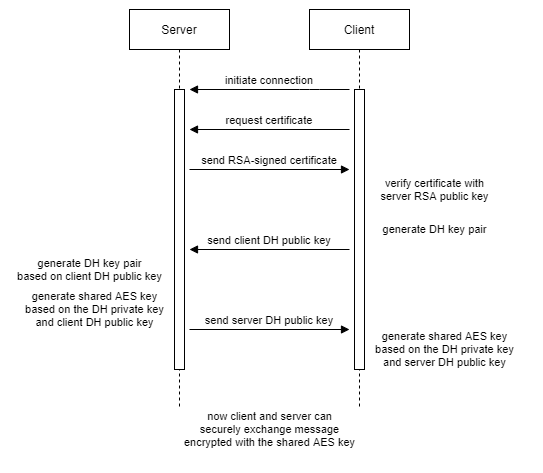

The diagram above was exported from draw.io. Its source (the exported page's mxGraphModel, read from the mxfile embedded in the PNG):
<mxGraphModel dx="496" dy="281" grid="1" gridSize="10" guides="1" tooltips="1" connect="1" arrows="1" fold="1" page="1" pageScale="1" pageWidth="850" pageHeight="1100" math="0" shadow="0">
  <root>
    <mxCell id="0" />
    <mxCell id="1" parent="0" />
    <mxCell id="3nuBFxr9cyL0pnOWT2aG-1" value="Server" style="shape=umlLifeline;perimeter=lifelinePerimeter;container=1;collapsible=0;recursiveResize=0;rounded=0;shadow=0;strokeWidth=1;" parent="1" vertex="1">
      <mxGeometry x="120" y="80" width="100" height="400" as="geometry" />
    </mxCell>
    <mxCell id="3nuBFxr9cyL0pnOWT2aG-2" value="" style="points=[];perimeter=orthogonalPerimeter;rounded=0;shadow=0;strokeWidth=1;" parent="3nuBFxr9cyL0pnOWT2aG-1" vertex="1">
      <mxGeometry x="45" y="80" width="10" height="280" as="geometry" />
    </mxCell>
    <mxCell id="3nuBFxr9cyL0pnOWT2aG-5" value="Client" style="shape=umlLifeline;perimeter=lifelinePerimeter;container=1;collapsible=0;recursiveResize=0;rounded=0;shadow=0;strokeWidth=1;" parent="1" vertex="1">
      <mxGeometry x="300" y="80" width="100" height="400" as="geometry" />
    </mxCell>
    <mxCell id="3nuBFxr9cyL0pnOWT2aG-6" value="" style="points=[];perimeter=orthogonalPerimeter;rounded=0;shadow=0;strokeWidth=1;" parent="3nuBFxr9cyL0pnOWT2aG-5" vertex="1">
      <mxGeometry x="45" y="80" width="10" height="280" as="geometry" />
    </mxCell>
    <mxCell id="3nuBFxr9cyL0pnOWT2aG-8" value="initiate connection" style="verticalAlign=bottom;endArrow=block;shadow=0;strokeWidth=1;" parent="1" edge="1">
      <mxGeometry relative="1" as="geometry">
        <mxPoint x="340" y="160" as="sourcePoint" />
        <mxPoint x="180" y="160" as="targetPoint" />
        <Array as="points">
          <mxPoint x="300" y="160" />
        </Array>
      </mxGeometry>
    </mxCell>
    <mxCell id="3nuBFxr9cyL0pnOWT2aG-9" value="request certificate" style="verticalAlign=bottom;endArrow=block;entryX=1;entryY=0;shadow=0;strokeWidth=1;" parent="1" edge="1">
      <mxGeometry relative="1" as="geometry">
        <mxPoint x="340" y="200" as="sourcePoint" />
        <mxPoint x="180" y="200.00000000000006" as="targetPoint" />
      </mxGeometry>
    </mxCell>
    <mxCell id="vSED8KYlgrVcxhdjEwZJ-2" value="send RSA-signed certificate" style="verticalAlign=bottom;endArrow=block;entryX=1;entryY=0;shadow=0;strokeWidth=1;" parent="1" edge="1">
      <mxGeometry relative="1" as="geometry">
        <mxPoint x="180" y="240.00000000000006" as="sourcePoint" />
        <mxPoint x="340" y="240" as="targetPoint" />
      </mxGeometry>
    </mxCell>
    <mxCell id="vSED8KYlgrVcxhdjEwZJ-3" value="verify certificate with&lt;br&gt;server RSA public key" style="text;html=1;align=center;verticalAlign=middle;resizable=0;points=[];autosize=1;strokeColor=none;fontSize=11;" parent="1" vertex="1">
      <mxGeometry x="365" y="245" width="120" height="30" as="geometry" />
    </mxCell>
    <mxCell id="O-QTBC1fiJ0oVF7jcoaE-3" value="send client DH public key" style="verticalAlign=bottom;endArrow=block;entryX=1;entryY=0;shadow=0;strokeWidth=1;" parent="1" edge="1">
      <mxGeometry relative="1" as="geometry">
        <mxPoint x="340" y="320" as="sourcePoint" />
        <mxPoint x="180" y="320.00000000000006" as="targetPoint" />
      </mxGeometry>
    </mxCell>
    <mxCell id="O-QTBC1fiJ0oVF7jcoaE-4" value="generate DH key pair" style="text;html=1;align=center;verticalAlign=middle;resizable=0;points=[];autosize=1;strokeColor=none;fontSize=11;" parent="1" vertex="1">
      <mxGeometry x="365" y="290" width="120" height="20" as="geometry" />
    </mxCell>
    <mxCell id="O-QTBC1fiJ0oVF7jcoaE-5" value="generate DH key pair&lt;br&gt;based on client DH public key" style="text;html=1;align=center;verticalAlign=middle;resizable=0;points=[];autosize=1;strokeColor=none;fontSize=11;" parent="1" vertex="1">
      <mxGeometry y="325" width="160" height="30" as="geometry" />
    </mxCell>
    <mxCell id="O-QTBC1fiJ0oVF7jcoaE-7" value="send server DH public key" style="verticalAlign=bottom;endArrow=block;entryX=1;entryY=0;shadow=0;strokeWidth=1;" parent="1" edge="1">
      <mxGeometry relative="1" as="geometry">
        <mxPoint x="180" y="400.00000000000006" as="sourcePoint" />
        <mxPoint x="340" y="400" as="targetPoint" />
      </mxGeometry>
    </mxCell>
    <mxCell id="O-QTBC1fiJ0oVF7jcoaE-10" value="generate shared AES key&lt;br&gt;based on the DH private key&lt;br&gt;and client DH public key" style="text;html=1;align=center;verticalAlign=middle;resizable=0;points=[];autosize=1;strokeColor=none;fontSize=11;" parent="1" vertex="1">
      <mxGeometry x="10" y="360" width="150" height="40" as="geometry" />
    </mxCell>
    <mxCell id="O-QTBC1fiJ0oVF7jcoaE-11" value="generate shared AES key&lt;br&gt;based on the DH private key&lt;br&gt;and server DH public key" style="text;html=1;align=center;verticalAlign=middle;resizable=0;points=[];autosize=1;strokeColor=none;fontSize=11;" parent="1" vertex="1">
      <mxGeometry x="360" y="400" width="150" height="40" as="geometry" />
    </mxCell>
    <mxCell id="O-QTBC1fiJ0oVF7jcoaE-12" value="now client and server can&lt;br&gt;securely exchange message&lt;br&gt;encrypted with the shared AES key" style="text;html=1;align=center;verticalAlign=middle;resizable=0;points=[];autosize=1;strokeColor=none;fontSize=11;" parent="1" vertex="1">
      <mxGeometry x="165" y="480" width="190" height="40" as="geometry" />
    </mxCell>
  </root>
</mxGraphModel>